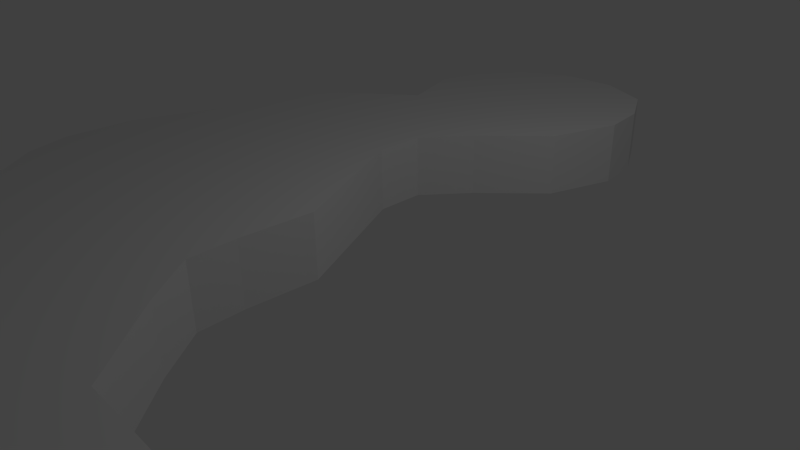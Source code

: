 # Source: man.blend  (saved by Blender 2.55.0; exported with 4.5.12 LTS)
import bpy
from mathutils import Matrix  # noqa: F401  (used for matrix-valued properties, if any)

bpy.ops.wm.read_factory_settings(use_empty=True)
scene = bpy.context.scene
scene.name = 'Scene'

# ---- collections
col_collection_1 = bpy.data.collections.new('Collection 1'); scene.collection.children.link(col_collection_1)

# ---- world
world_world = bpy.data.worlds.new('World'); scene.world = world_world
world_world.color = (0.05088, 0.05088, 0.05088)
world_world.use_sun_shadow = False
world_world.sun_shadow_jitter_overblur = 0.0
world_world.cycles.sampling_method = 'MANUAL'
world_world.cycles.sample_map_resolution = 256

# ---- cameras
cam_camera = bpy.data.cameras.new('Camera')
cam_camera.clip_end = 100.0
cam_camera.lens = 35.0
cam_camera.ortho_scale = 7.314
cam_camera.dof.focus_distance = 0.0
cam_camera.dof.aperture_fstop = 128.0

# ---- lights
light_lamp = bpy.data.lights.new('Lamp', 'POINT')
light_lamp.transmission_factor = 0.0
light_lamp.cutoff_distance = 30.0
light_lamp.energy = 100.0
light_lamp.shadow_buffer_clip_start = 1.001
light_lamp.shadow_soft_size = 1.0
light_lamp.shadow_maximum_resolution = 0.006
light_lamp.use_absolute_resolution = True
light_lamp.cycles.use_multiple_importance_sampling = False

# ---- meshes
me_plane = bpy.data.meshes.new('Plane')
me_plane.from_pydata([(3.659, 0.5129, 0.0), (4.318, -1.187, 0.0), (-4.318, -1.187, 0.0), (-4.318, 0.5129, 0.0), (1.337, 0.5129, 0.0), (-3.635, 1.575, 0.0), (0.4976, 1.575, 0.0), (-4.42, 3.007, 0.0), (0.001524, 3.007, 0.0), (-4.42, 4.134, 0.0), (0.04862, 4.134, 0.0), (-3.805, 6.259, 0.0), (-0.8521, 6.259, 0.0), (-3.805, 7.04, 0.0), (-0.8521, 7.04, 0.0), (-0.3435, 7.755, 0.0), (-3.296, 7.755, 0.0), (-2.279, 8.666, 0.0), (0.4665, 8.666, 0.0), (0.7903, 9.794, 0.0), (-2.622, 9.794, 0.0), (-2.449, 10.55, 0.0), (0.7118, 10.55, 0.0), (0.3664, 11.31, 0.0), (-1.962, 11.31, 0.0), (-1.209, 11.73, 0.0), (-0.3871, 11.73, 0.0), (-4.184, 2.291, 0.0), (0.02978, 2.291, 0.0), (0.02978, 2.291, 1.016), (0.4976, 1.575, 1.016), (0.001524, 3.007, 1.016), (-4.184, 2.291, 1.016), (-3.635, 1.575, 1.016), (-4.42, 3.007, 1.016), (-1.209, 11.73, 1.016), (-1.962, 11.31, 1.016), (-0.3871, 11.73, 1.016), (0.3664, 11.31, 1.016), (-2.449, 10.55, 1.016), (0.7118, 10.55, 1.016), (-2.622, 9.794, 1.016), (0.7903, 9.794, 1.016), (-2.279, 8.666, 1.016), (0.4665, 8.666, 1.016), (-3.296, 7.755, 1.016), (-0.3435, 7.755, 1.016), (-3.805, 7.04, 1.016), (-0.8521, 7.04, 1.016), (-3.805, 6.259, 1.016), (-0.8521, 6.259, 1.016), (-4.42, 4.134, 1.016), (0.04862, 4.134, 1.016), (-4.318, 0.5129, 1.016), (1.337, 0.5129, 1.016), (3.659, 0.5129, 1.016), (-4.318, -1.187, 1.016), (4.318, -1.187, 1.016)], [], [(4, 2, 1), (0, 4, 1), (4, 3, 2), (3, 4, 6, 5), (7, 8, 10, 9), (9, 10, 12, 11), (11, 12, 14, 13), (13, 14, 15, 16), (16, 15, 18, 17), (17, 18, 19, 20), (20, 19, 22, 21), (21, 22, 23, 24), (24, 23, 26, 25), (7, 27, 8), (27, 5, 6), (6, 28, 27), (28, 8, 27), (28, 6, 30, 29), (8, 28, 29, 31), (5, 27, 32, 33), (27, 7, 34, 32), (24, 25, 35, 36), (25, 26, 37, 35), (26, 23, 38, 37), (21, 24, 36, 39), (23, 22, 40, 38), (20, 21, 39, 41), (22, 19, 42, 40), (17, 20, 41, 43), (19, 18, 44, 42), (16, 17, 43, 45), (18, 15, 46, 44), (13, 16, 45, 47), (15, 14, 48, 46), (11, 13, 47, 49), (14, 12, 50, 48), (9, 11, 49, 51), (12, 10, 52, 50), (7, 9, 51, 34), (10, 8, 31, 52), (3, 5, 33, 53), (6, 4, 54, 30), (4, 0, 55, 54), (2, 3, 53, 56), (0, 1, 57, 55), (1, 2, 56, 57), (32, 31, 29), (32, 29, 30), (30, 33, 32), (31, 32, 34), (35, 37, 38, 36), (36, 38, 40, 39), (39, 40, 42, 41), (41, 42, 44, 43), (43, 44, 46, 45), (45, 46, 48, 47), (47, 48, 50, 49), (49, 50, 52, 51), (51, 52, 31, 34), (33, 30, 54, 53), (56, 53, 54), (57, 54, 55), (57, 56, 54)])
_uv = me_plane.uv_layers.new(name='UVTex')
_uv.uv.foreach_set('vector', [0.652, 0.1354, -0.005644, 0.009249, 0.9945, 0.002853, 0.9209, 0.1337, 0.652, 0.1354, 0.9945, 0.002853, 0.652, 0.1354, -0.002957, 0.1396, -0.005644, 0.009249, -0.002957, 0.1396, 0.652, 0.1354, 0.5564, 0.2174, 0.07782, 0.2205, -0.01083, 0.3308, 0.5013, 0.3275, 0.5085, 0.4139, -0.009048, 0.4172, -0.009048, 0.4172, 0.5085, 0.4139, 0.4075, 0.5775, 0.06554, 0.5796, 0.06554, 0.5796, 0.4075, 0.5775, 0.4088, 0.6373, 0.06677, 0.6395, 0.06677, 0.6395, 0.4088, 0.6373, 0.4688, 0.6918, 0.1268, 0.6939, 0.1268, 0.6939, 0.4688, 0.6918, 0.5641, 0.761, 0.2461, 0.763, 0.2461, 0.763, 0.5641, 0.761, 0.6033, 0.8472, 0.2082, 0.8497, 0.2082, 0.8497, 0.6033, 0.8472, 0.5954, 0.9054, 0.2294, 0.9077, 0.2294, 0.9077, 0.5954, 0.9054, 0.5566, 0.9638, 0.2869, 0.9655, 0.2869, 0.9655, 0.5566, 0.9638, 0.47, 0.9962, 0.3749, 0.9968, -0.01083, 0.3308, 0.01531, 0.2758, 0.5013, 0.3275, 0.01531, 0.2758, 0.07782, 0.2205, 0.5564, 0.2174, 0.5564, 0.2174, 0.5034, 0.2726, 0.01531, 0.2758, 0.5034, 0.2726, 0.5013, 0.3275, 0.01531, 0.2758, 0.1144, 0.5395, 0.1144, 0.5419, 0.1066, 0.5419, 0.1066, 0.5395, 0.09833, 0.5764, 0.09831, 0.5794, 0.09044, 0.5794, 0.09045, 0.5764, 0.1064, 0.5509, 0.1065, 0.5553, 0.09858, 0.5553, 0.09856, 0.5509, 0.1065, 0.5553, 0.1065, 0.5591, 0.0986, 0.5591, 0.09858, 0.5553, 0.1225, 0.5395, 0.1224, 0.5433, 0.1146, 0.5433, 0.1146, 0.5395, 0.1224, 0.5433, 0.1224, 0.5475, 0.1145, 0.5474, 0.1146, 0.5433, 0.1224, 0.5475, 0.1224, 0.5513, 0.1145, 0.5512, 0.1145, 0.5474, 0.1224, 0.5603, 0.1224, 0.5628, 0.1145, 0.5628, 0.1145, 0.5603, 0.0985, 0.5395, 0.09849, 0.5419, 0.09061, 0.5419, 0.09062, 0.5395, 0.1224, 0.5572, 0.1224, 0.5603, 0.1145, 0.5603, 0.1145, 0.5572, 0.09849, 0.5419, 0.09848, 0.545, 0.0906, 0.545, 0.09061, 0.5419, 0.1225, 0.5513, 0.1224, 0.5572, 0.1145, 0.5572, 0.1146, 0.5513, 0.09848, 0.545, 0.09845, 0.5507, 0.09057, 0.5507, 0.0906, 0.545, 0.1304, 0.5538, 0.1303, 0.559, 0.1225, 0.5589, 0.1225, 0.5538, 0.09845, 0.5507, 0.09842, 0.5567, 0.09054, 0.5567, 0.09057, 0.5507, 0.1304, 0.5513, 0.1304, 0.5538, 0.1225, 0.5538, 0.1225, 0.5513, 0.09842, 0.5567, 0.0984, 0.5612, 0.09052, 0.5611, 0.09054, 0.5567, 0.1065, 0.5728, 0.1066, 0.5764, 0.09868, 0.5764, 0.09866, 0.5728, 0.0984, 0.5612, 0.09838, 0.5645, 0.09051, 0.5645, 0.09052, 0.5611, 0.1065, 0.5643, 0.1065, 0.5728, 0.09866, 0.5728, 0.09862, 0.5643, 0.09838, 0.5645, 0.09835, 0.5714, 0.09047, 0.5714, 0.09051, 0.5645, 0.1065, 0.5591, 0.1065, 0.5643, 0.09862, 0.5643, 0.0986, 0.5591, 0.09835, 0.5714, 0.09833, 0.5764, 0.09045, 0.5764, 0.09047, 0.5714, 0.1064, 0.5473, 0.1064, 0.5509, 0.09856, 0.5509, 0.09854, 0.5474, 0.1144, 0.5419, 0.1145, 0.5461, 0.1066, 0.5461, 0.1066, 0.5419, 0.1145, 0.5461, 0.1145, 0.5578, 0.1066, 0.5578, 0.1066, 0.5461, 0.1064, 0.5395, 0.1064, 0.5473, 0.09854, 0.5474, 0.0985, 0.5395, 0.1145, 0.5578, 0.1145, 0.5635, 0.1066, 0.5635, 0.1066, 0.5578, 0.0, 0.0, 1.0, 0.0, 1.0, 1.0, 0.0, 1.0, 0.02695, 0.2693, 0.506, 0.3247, 0.5092, 0.2693, 0.02695, 0.2693, 0.5092, 0.2693, 0.5628, 0.2139, 0.5628, 0.2139, 0.08983, 0.2139, 0.02695, 0.2693, 0.506, 0.3247, 0.02695, 0.2693, 0.0, 0.3247, 0.3675, 1.0, 0.4615, 1.0, 0.5478, 0.9678, 0.2813, 0.9678, 0.2813, 0.9678, 0.5478, 0.9678, 0.5873, 0.9091, 0.2256, 0.9091, 0.2256, 0.9091, 0.5873, 0.9091, 0.5963, 0.8503, 0.2058, 0.8503, 0.2058, 0.8503, 0.5963, 0.8503, 0.5592, 0.763, 0.245, 0.763, 0.245, 0.763, 0.5592, 0.763, 0.4665, 0.6925, 0.1286, 0.6925, 0.1286, 0.6925, 0.4665, 0.6925, 0.4083, 0.637, 0.07038, 0.637, 0.07038, 0.637, 0.4083, 0.637, 0.4083, 0.5766, 0.07038, 0.5766, 0.07038, 0.5766, 0.4083, 0.5766, 0.5114, 0.4121, 0.0, 0.4121, 0.0, 0.4121, 0.5114, 0.4121, 0.506, 0.3247, 0.0, 0.3247, 0.08983, 0.2139, 0.5628, 0.2139, 0.6589, 0.1317, 0.01167, 0.1317, 0.01167, 2.589e-08, 0.01167, 0.1317, 0.6589, 0.1317, 1.0, 0.0, 0.6589, 0.1317, 0.9245, 0.1317, 1.0, 0.0, 0.01167, 2.589e-08, 0.6589, 0.1317])
me_plane.use_remesh_preserve_volume = False
me_plane.use_remesh_preserve_attributes = False
me_plane.use_mirror_vertex_groups = False
me_plane.update()

# ---- objects
ob_plane = bpy.data.objects.new('Plane', me_plane)
ob_lamp = bpy.data.objects.new('Lamp', light_lamp)
ob_camera = bpy.data.objects.new('Camera', cam_camera)

# ---- transforms, parenting, visibility, modifiers, constraints
ob_plane.location = (0.0, 1.337, 0.0)
ob_plane.scale = (1.151, 1.0, 1.0)
ob_plane.empty_display_type = 'ARROWS'
ob_plane.lineart.crease_threshold = 0.0
ob_lamp.location = (4.076, 7.588, 5.904)
ob_lamp.rotation_euler = (0.6503, 0.05522, 1.866)
ob_lamp.lock_rotations_4d = False
ob_lamp.empty_display_type = 'ARROWS'
ob_lamp.color = (0.0, 0.0, 0.0, 0.0)
ob_lamp.lineart.crease_threshold = 0.0
ob_camera.location = (7.481, 0.07468, 5.344)
ob_camera.rotation_euler = (1.109, 0.01082, 0.8149)
ob_camera.lock_rotations_4d = False
ob_camera.empty_display_type = 'ARROWS'
ob_camera.color = (0.0, 0.0, 0.0, 0.0)
ob_camera.display_type = 'WIRE'
ob_camera.lineart.crease_threshold = 0.0

# ---- collection membership
col_collection_1.objects.link(ob_plane)
col_collection_1.objects.link(ob_lamp)
col_collection_1.objects.link(ob_camera)

# ---- scene / render settings (as saved in the file)
scene.camera = ob_camera
scene.frame_start = 1; scene.frame_end = 250; scene.frame_set(1)
scene.render.engine = 'BLENDER_EEVEE_NEXT'
scene.render.image_settings.color_mode = 'RGB'
scene.render.image_settings.compression = 90
scene.render.resolution_percentage = 50
scene.render.dither_intensity = 0.0
scene.render.bake_margin = 2
scene.render.bake_bias = 0.0
scene.cycles.use_denoising = False
scene.cycles.samples = 10
scene.cycles.sampling_pattern = 'TABULATED_SOBOL'
scene.cycles.light_sampling_threshold = 0.0
scene.cycles.use_adaptive_sampling = False
scene.cycles.use_light_tree = False
scene.cycles.blur_glossy = 0.0
scene.cycles.volume_bounces = 1
scene.cycles.pixel_filter_type = 'GAUSSIAN'
scene.cycles.sample_clamp_indirect = 0.0
scene.view_settings.view_transform = 'Standard'
bpy.context.view_layer.update()
